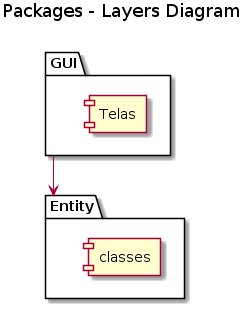

The diagram above was rendered by PlantUML. Its source (embedded in the PNG):
@startuml
title Packages - Layers Diagram

package "GUI" {
    component [Telas] as gui
}
package "Entity" {
    component [classes] as entidades
}
GUI -down->Entity

@endum1